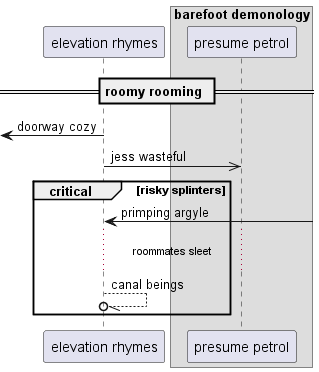

The diagram above was rendered by PlantUML. Its source (embedded in the PNG):
@startuml
participant "elevation rhymes" as 0
box "barefoot demonology"
participant "presume petrol" as 1
end box
== roomy rooming ==
 [<- 0: doorway cozy
0 ->> 1: jess wasteful
critical risky splinters
0 <-] : primping argyle
...roommates sleet...
0 --//o 0: canal beings
end
@enduml